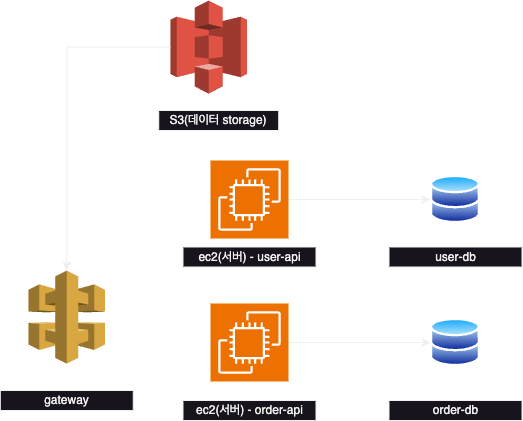

The diagram above was exported from draw.io. Its source (the exported page's mxGraphModel, read from the mxfile embedded in the PNG):
<mxGraphModel dx="1114" dy="836" grid="1" gridSize="10" guides="1" tooltips="1" connect="1" arrows="1" fold="1" page="1" pageScale="1" pageWidth="827" pageHeight="1169" math="0" shadow="0">
  <root>
    <mxCell id="0" />
    <mxCell id="1" parent="0" />
    <mxCell id="_YnOO75RpmKdikMt39Eq-13" style="edgeStyle=orthogonalEdgeStyle;rounded=0;orthogonalLoop=1;jettySize=auto;html=1;entryX=0;entryY=0.5;entryDx=0;entryDy=0;" parent="1" source="_YnOO75RpmKdikMt39Eq-4" target="_YnOO75RpmKdikMt39Eq-8" edge="1">
      <mxGeometry relative="1" as="geometry" />
    </mxCell>
    <mxCell id="_YnOO75RpmKdikMt39Eq-4" value="" style="sketch=0;points=[[0,0,0],[0.25,0,0],[0.5,0,0],[0.75,0,0],[1,0,0],[0,1,0],[0.25,1,0],[0.5,1,0],[0.75,1,0],[1,1,0],[0,0.25,0],[0,0.5,0],[0,0.75,0],[1,0.25,0],[1,0.5,0],[1,0.75,0]];outlineConnect=0;fontColor=#232F3E;fillColor=#ED7100;strokeColor=#ffffff;dashed=0;verticalLabelPosition=bottom;verticalAlign=top;align=center;html=1;fontSize=12;fontStyle=0;aspect=fixed;shape=mxgraph.aws4.resourceIcon;resIcon=mxgraph.aws4.ec2;" parent="1" vertex="1">
      <mxGeometry x="230" y="220" width="78" height="78" as="geometry" />
    </mxCell>
    <mxCell id="_YnOO75RpmKdikMt39Eq-5" value="" style="outlineConnect=0;dashed=0;verticalLabelPosition=bottom;verticalAlign=top;align=center;html=1;shape=mxgraph.aws3.s3;fillColor=#E05243;gradientColor=none;" parent="1" vertex="1">
      <mxGeometry x="190" y="60" width="76.5" height="93" as="geometry" />
    </mxCell>
    <mxCell id="_YnOO75RpmKdikMt39Eq-6" value="ec2(서버) - user-api" style="rounded=0;whiteSpace=wrap;html=1;" parent="1" vertex="1">
      <mxGeometry x="202.5" y="306.5" width="133" height="20" as="geometry" />
    </mxCell>
    <mxCell id="_YnOO75RpmKdikMt39Eq-7" value="S3(데이터 storage)" style="rounded=0;whiteSpace=wrap;html=1;" parent="1" vertex="1">
      <mxGeometry x="178.25" y="170" width="120" height="20" as="geometry" />
    </mxCell>
    <mxCell id="_YnOO75RpmKdikMt39Eq-8" value="" style="image;aspect=fixed;perimeter=ellipsePerimeter;html=1;align=center;shadow=0;dashed=0;spacingTop=3;image=img/lib/active_directory/databases.svg;" parent="1" vertex="1">
      <mxGeometry x="450" y="234.5" width="50" height="49" as="geometry" />
    </mxCell>
    <mxCell id="_YnOO75RpmKdikMt39Eq-9" value="" style="outlineConnect=0;dashed=0;verticalLabelPosition=bottom;verticalAlign=top;align=center;html=1;shape=mxgraph.aws3.api_gateway;fillColor=#D9A741;gradientColor=none;" parent="1" vertex="1">
      <mxGeometry x="48" y="330" width="76.5" height="93" as="geometry" />
    </mxCell>
    <mxCell id="_YnOO75RpmKdikMt39Eq-10" style="edgeStyle=orthogonalEdgeStyle;rounded=0;orthogonalLoop=1;jettySize=auto;html=1;entryX=0.5;entryY=0;entryDx=0;entryDy=0;entryPerimeter=0;" parent="1" source="_YnOO75RpmKdikMt39Eq-5" target="_YnOO75RpmKdikMt39Eq-9" edge="1">
      <mxGeometry relative="1" as="geometry" />
    </mxCell>
    <mxCell id="_YnOO75RpmKdikMt39Eq-16" style="edgeStyle=orthogonalEdgeStyle;rounded=0;orthogonalLoop=1;jettySize=auto;html=1;entryX=0;entryY=0.5;entryDx=0;entryDy=0;" parent="1" source="_YnOO75RpmKdikMt39Eq-11" target="_YnOO75RpmKdikMt39Eq-15" edge="1">
      <mxGeometry relative="1" as="geometry" />
    </mxCell>
    <mxCell id="_YnOO75RpmKdikMt39Eq-11" value="" style="sketch=0;points=[[0,0,0],[0.25,0,0],[0.5,0,0],[0.75,0,0],[1,0,0],[0,1,0],[0.25,1,0],[0.5,1,0],[0.75,1,0],[1,1,0],[0,0.25,0],[0,0.5,0],[0,0.75,0],[1,0.25,0],[1,0.5,0],[1,0.75,0]];outlineConnect=0;fontColor=#232F3E;fillColor=#ED7100;strokeColor=#ffffff;dashed=0;verticalLabelPosition=bottom;verticalAlign=top;align=center;html=1;fontSize=12;fontStyle=0;aspect=fixed;shape=mxgraph.aws4.resourceIcon;resIcon=mxgraph.aws4.ec2;" parent="1" vertex="1">
      <mxGeometry x="230" y="363" width="78" height="78" as="geometry" />
    </mxCell>
    <mxCell id="_YnOO75RpmKdikMt39Eq-12" value="ec2(서버) - order-api" style="rounded=0;whiteSpace=wrap;html=1;" parent="1" vertex="1">
      <mxGeometry x="202.5" y="460" width="133" height="20" as="geometry" />
    </mxCell>
    <mxCell id="_YnOO75RpmKdikMt39Eq-14" value="user-db" style="rounded=0;whiteSpace=wrap;html=1;" parent="1" vertex="1">
      <mxGeometry x="408.5" y="306.5" width="133" height="20" as="geometry" />
    </mxCell>
    <mxCell id="_YnOO75RpmKdikMt39Eq-15" value="" style="image;aspect=fixed;perimeter=ellipsePerimeter;html=1;align=center;shadow=0;dashed=0;spacingTop=3;image=img/lib/active_directory/databases.svg;" parent="1" vertex="1">
      <mxGeometry x="450" y="377.5" width="50" height="49" as="geometry" />
    </mxCell>
    <mxCell id="_YnOO75RpmKdikMt39Eq-17" value="order-db" style="rounded=0;whiteSpace=wrap;html=1;" parent="1" vertex="1">
      <mxGeometry x="408.5" y="460" width="133" height="20" as="geometry" />
    </mxCell>
    <mxCell id="_YnOO75RpmKdikMt39Eq-18" value="gateway" style="rounded=0;whiteSpace=wrap;html=1;" parent="1" vertex="1">
      <mxGeometry x="19.75" y="450" width="133" height="20" as="geometry" />
    </mxCell>
  </root>
</mxGraphModel>